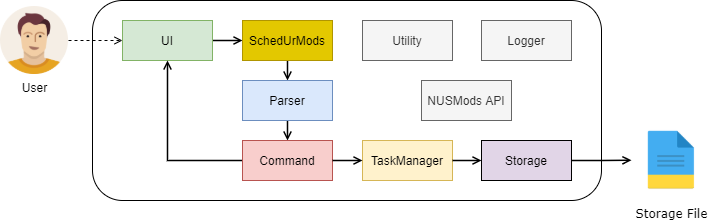

The diagram above was exported from draw.io. Its source (the exported page's mxGraphModel, read from the mxfile embedded in the PNG):
<mxGraphModel dx="865" dy="483" grid="1" gridSize="10" guides="1" tooltips="1" connect="1" arrows="1" fold="1" page="1" pageScale="1" pageWidth="827" pageHeight="1169" math="0" shadow="0">
  <root>
    <mxCell id="0" />
    <mxCell id="1" parent="0" />
    <mxCell id="kLVpApnEbvWt1kH_BiSj-23" value="" style="rounded=1;whiteSpace=wrap;html=1;fillColor=default;strokeColor=default;fontColor=default;glass=0;sketch=0;shadow=0;" parent="1" vertex="1">
      <mxGeometry x="121" y="80" width="509" height="200" as="geometry" />
    </mxCell>
    <mxCell id="kLVpApnEbvWt1kH_BiSj-21" style="edgeStyle=orthogonalEdgeStyle;rounded=0;orthogonalLoop=1;jettySize=auto;html=1;exitX=1;exitY=0.5;exitDx=0;exitDy=0;entryX=0;entryY=0.5;entryDx=0;entryDy=0;labelBackgroundColor=default;fontColor=default;endArrow=open;endFill=0;strokeColor=default;fillColor=#d5e8d4;strokeWidth=1.5;" parent="1" source="kLVpApnEbvWt1kH_BiSj-4" target="kLVpApnEbvWt1kH_BiSj-10" edge="1">
      <mxGeometry relative="1" as="geometry" />
    </mxCell>
    <mxCell id="kLVpApnEbvWt1kH_BiSj-4" value="UI" style="rounded=0;whiteSpace=wrap;html=1;fillColor=#d5e8d4;strokeColor=#82b366;" parent="1" vertex="1">
      <mxGeometry x="151" y="100" width="90" height="40" as="geometry" />
    </mxCell>
    <mxCell id="kLVpApnEbvWt1kH_BiSj-17" style="edgeStyle=orthogonalEdgeStyle;rounded=0;orthogonalLoop=1;jettySize=auto;html=1;exitX=0.5;exitY=1;exitDx=0;exitDy=0;entryX=0.5;entryY=0;entryDx=0;entryDy=0;labelBackgroundColor=default;fontColor=default;endArrow=open;endFill=0;strokeColor=default;fillColor=#f0a30a;strokeWidth=1.5;" parent="1" source="kLVpApnEbvWt1kH_BiSj-10" target="kLVpApnEbvWt1kH_BiSj-12" edge="1">
      <mxGeometry relative="1" as="geometry" />
    </mxCell>
    <mxCell id="kLVpApnEbvWt1kH_BiSj-10" value="SchedUrMods" style="rounded=0;whiteSpace=wrap;html=1;fillColor=#e3c800;strokeColor=#B09500;fontColor=#000000;" parent="1" vertex="1">
      <mxGeometry x="271" y="100" width="90" height="40" as="geometry" />
    </mxCell>
    <mxCell id="kLVpApnEbvWt1kH_BiSj-18" style="edgeStyle=orthogonalEdgeStyle;rounded=0;orthogonalLoop=1;jettySize=auto;html=1;exitX=0.5;exitY=1;exitDx=0;exitDy=0;entryX=0.5;entryY=0;entryDx=0;entryDy=0;labelBackgroundColor=default;fontColor=default;endArrow=open;endFill=0;strokeColor=default;fillColor=#dae8fc;strokeWidth=1.5;" parent="1" source="kLVpApnEbvWt1kH_BiSj-12" target="kLVpApnEbvWt1kH_BiSj-13" edge="1">
      <mxGeometry relative="1" as="geometry" />
    </mxCell>
    <mxCell id="kLVpApnEbvWt1kH_BiSj-12" value="Parser" style="rounded=0;whiteSpace=wrap;html=1;fillColor=#dae8fc;strokeColor=#6c8ebf;fontColor=default;" parent="1" vertex="1">
      <mxGeometry x="271" y="160" width="90" height="40" as="geometry" />
    </mxCell>
    <mxCell id="kLVpApnEbvWt1kH_BiSj-16" style="edgeStyle=orthogonalEdgeStyle;rounded=0;orthogonalLoop=1;jettySize=auto;html=1;exitX=0;exitY=0.5;exitDx=0;exitDy=0;entryX=0.5;entryY=1;entryDx=0;entryDy=0;labelBackgroundColor=default;fontColor=default;endArrow=open;endFill=0;strokeColor=default;fillColor=#f8cecc;strokeWidth=1.5;" parent="1" source="kLVpApnEbvWt1kH_BiSj-13" target="kLVpApnEbvWt1kH_BiSj-4" edge="1">
      <mxGeometry relative="1" as="geometry" />
    </mxCell>
    <mxCell id="kLVpApnEbvWt1kH_BiSj-13" value="Command" style="rounded=0;whiteSpace=wrap;html=1;fillColor=#f8cecc;strokeColor=#b85450;fontColor=default;" parent="1" vertex="1">
      <mxGeometry x="271" y="220" width="90" height="40" as="geometry" />
    </mxCell>
    <mxCell id="kLVpApnEbvWt1kH_BiSj-27" style="edgeStyle=orthogonalEdgeStyle;rounded=0;orthogonalLoop=1;jettySize=auto;html=1;exitX=1;exitY=0.5;exitDx=0;exitDy=0;labelBackgroundColor=default;fontColor=default;endArrow=open;endFill=0;strokeColor=default;fillColor=#e1d5e7;strokeWidth=1.5;" parent="1" source="kLVpApnEbvWt1kH_BiSj-14" target="kLVpApnEbvWt1kH_BiSj-32" edge="1">
      <mxGeometry relative="1" as="geometry">
        <mxPoint x="531" y="240" as="targetPoint" />
      </mxGeometry>
    </mxCell>
    <mxCell id="kLVpApnEbvWt1kH_BiSj-14" value="Storage" style="rounded=0;whiteSpace=wrap;html=1;fillColor=#e1d5e7;strokeColor=default;fontColor=default;" parent="1" vertex="1">
      <mxGeometry x="510" y="220" width="90" height="40" as="geometry" />
    </mxCell>
    <mxCell id="kLVpApnEbvWt1kH_BiSj-15" value="Utility" style="rounded=0;whiteSpace=wrap;html=1;fillColor=#f5f5f5;strokeColor=#666666;fontColor=#333333;" parent="1" vertex="1">
      <mxGeometry x="391" y="100" width="90" height="40" as="geometry" />
    </mxCell>
    <mxCell id="kLVpApnEbvWt1kH_BiSj-33" value="" style="edgeStyle=orthogonalEdgeStyle;rounded=0;orthogonalLoop=1;jettySize=auto;html=1;labelBackgroundColor=default;fontFamily=Verdana;fontColor=default;endArrow=open;endFill=0;strokeColor=default;dashed=1;" parent="1" source="kLVpApnEbvWt1kH_BiSj-29" target="kLVpApnEbvWt1kH_BiSj-4" edge="1">
      <mxGeometry relative="1" as="geometry" />
    </mxCell>
    <mxCell id="kLVpApnEbvWt1kH_BiSj-29" value="User" style="shape=image;html=1;verticalAlign=top;verticalLabelPosition=bottom;labelBackgroundColor=#ffffff;imageAspect=0;aspect=fixed;image=https://cdn1.iconfinder.com/data/icons/user-pictures/100/male3-128.png;fontColor=default;strokeColor=default;strokeWidth=1;fillColor=default;" parent="1" vertex="1">
      <mxGeometry x="29" y="86" width="68" height="68" as="geometry" />
    </mxCell>
    <mxCell id="kLVpApnEbvWt1kH_BiSj-32" value="Storage File" style="shape=image;html=1;verticalAlign=top;verticalLabelPosition=bottom;labelBackgroundColor=#ffffff;imageAspect=0;aspect=fixed;image=https://cdn4.iconfinder.com/data/icons/flatified/128/file.png;fontFamily=Verdana;fontColor=default;strokeColor=default;strokeWidth=1;fillColor=default;" parent="1" vertex="1">
      <mxGeometry x="660" y="200" width="79.5" height="79.5" as="geometry" />
    </mxCell>
    <mxCell id="8ZfHs6ZVnKBq7uQeB2yW-2" value="TaskManager" style="rounded=0;whiteSpace=wrap;html=1;fillColor=#fff2cc;strokeColor=#d6b656;fontColor=default;" vertex="1" parent="1">
      <mxGeometry x="391" y="220" width="90" height="40" as="geometry" />
    </mxCell>
    <mxCell id="8ZfHs6ZVnKBq7uQeB2yW-4" style="edgeStyle=orthogonalEdgeStyle;rounded=0;orthogonalLoop=1;jettySize=auto;html=1;entryX=0;entryY=0.5;entryDx=0;entryDy=0;labelBackgroundColor=default;fontColor=default;endArrow=open;endFill=0;strokeColor=default;fillColor=#f8cecc;strokeWidth=1.5;exitX=1;exitY=0.5;exitDx=0;exitDy=0;" edge="1" parent="1" source="kLVpApnEbvWt1kH_BiSj-13" target="8ZfHs6ZVnKBq7uQeB2yW-2">
      <mxGeometry relative="1" as="geometry">
        <mxPoint x="360" y="240" as="sourcePoint" />
        <mxPoint x="206" y="150" as="targetPoint" />
      </mxGeometry>
    </mxCell>
    <mxCell id="8ZfHs6ZVnKBq7uQeB2yW-5" style="edgeStyle=orthogonalEdgeStyle;rounded=0;orthogonalLoop=1;jettySize=auto;html=1;entryX=0;entryY=0.5;entryDx=0;entryDy=0;labelBackgroundColor=default;fontColor=default;endArrow=open;endFill=0;strokeColor=default;fillColor=#f8cecc;strokeWidth=1.5;exitX=1;exitY=0.5;exitDx=0;exitDy=0;" edge="1" parent="1" source="8ZfHs6ZVnKBq7uQeB2yW-2" target="kLVpApnEbvWt1kH_BiSj-14">
      <mxGeometry relative="1" as="geometry">
        <mxPoint x="371" y="250" as="sourcePoint" />
        <mxPoint x="401" y="250" as="targetPoint" />
      </mxGeometry>
    </mxCell>
    <mxCell id="8ZfHs6ZVnKBq7uQeB2yW-6" value="NUSMods API" style="rounded=0;whiteSpace=wrap;html=1;fillColor=#f5f5f5;strokeColor=#666666;fontColor=#333333;" vertex="1" parent="1">
      <mxGeometry x="450" y="160" width="90" height="40" as="geometry" />
    </mxCell>
    <mxCell id="8ZfHs6ZVnKBq7uQeB2yW-7" value="Logger" style="rounded=0;whiteSpace=wrap;html=1;fillColor=#f5f5f5;strokeColor=#666666;fontColor=#333333;" vertex="1" parent="1">
      <mxGeometry x="510" y="100" width="90" height="40" as="geometry" />
    </mxCell>
  </root>
</mxGraphModel>